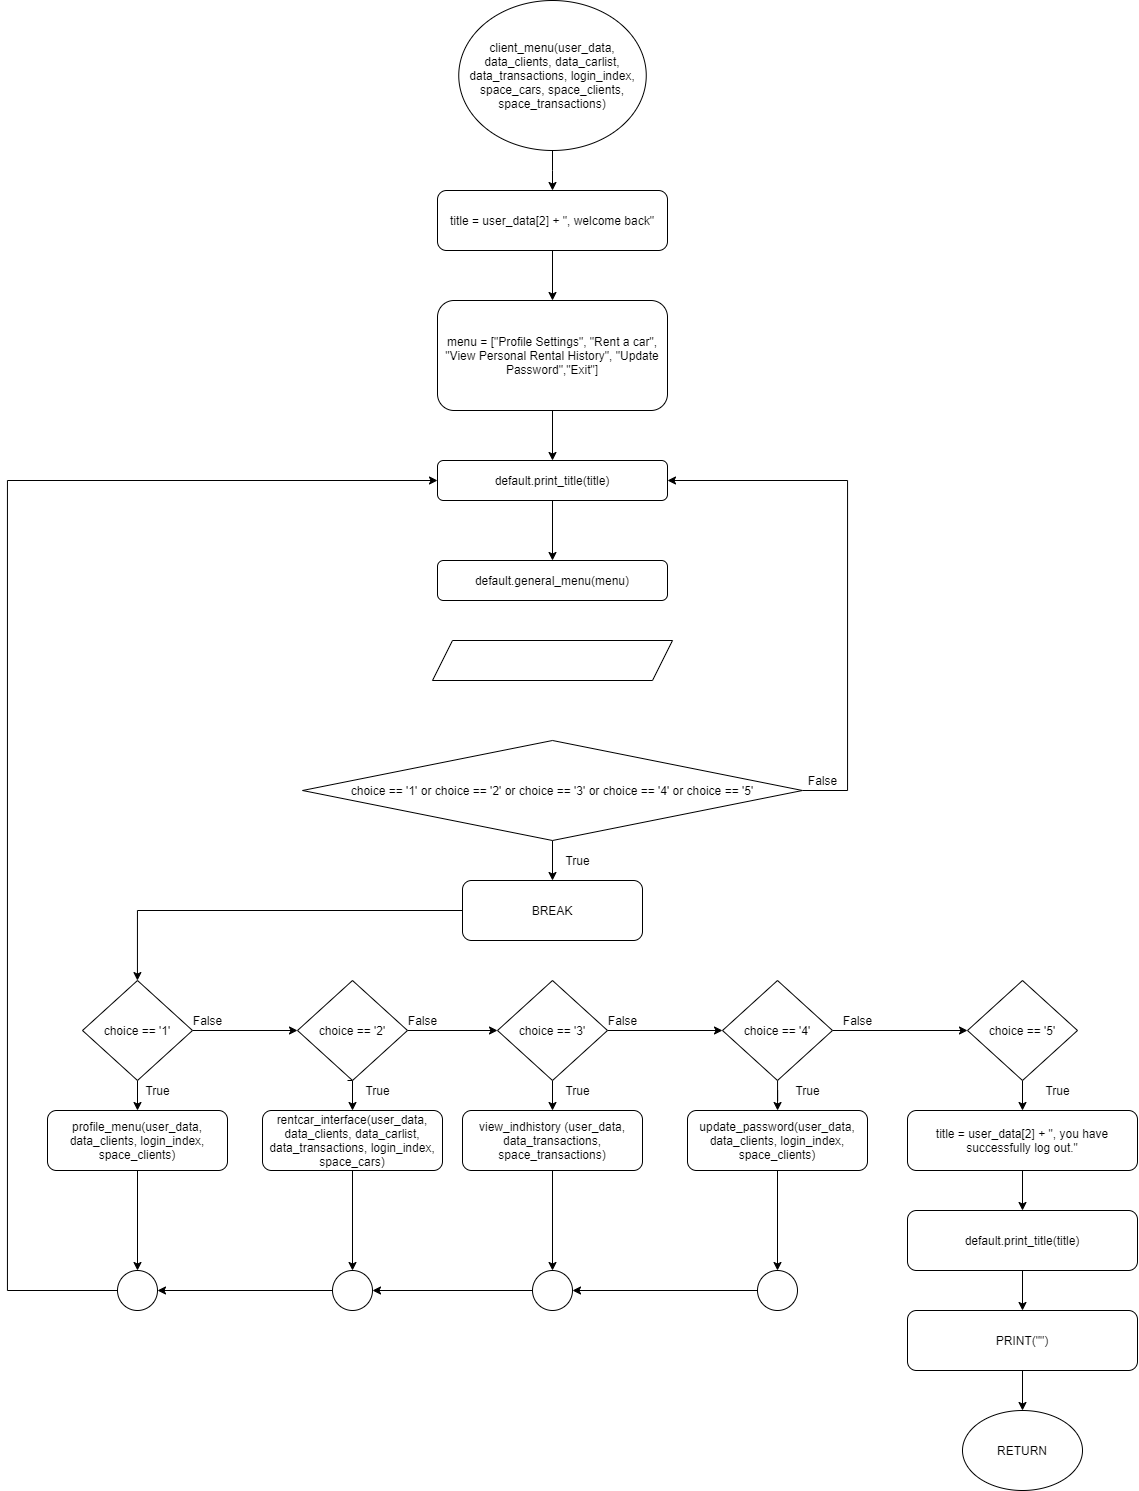

The diagram above was exported from draw.io. Its source (the exported page's mxGraphModel, read from the mxfile embedded in the PNG):
<mxGraphModel dx="1369" dy="876" grid="1" gridSize="10" guides="1" tooltips="1" connect="1" arrows="1" fold="1" page="1" pageScale="1" pageWidth="3300" pageHeight="4681" math="0" shadow="0">
  <root>
    <mxCell id="0" />
    <mxCell id="1" parent="0" />
    <mxCell id="2tX2r3fWJ1Ex_AaG3o2P-10" value="" style="edgeStyle=orthogonalEdgeStyle;rounded=0;orthogonalLoop=1;jettySize=auto;html=1;" edge="1" parent="1" source="0KB5lAkNAPburwyj5mUs-1" target="0KB5lAkNAPburwyj5mUs-2">
      <mxGeometry relative="1" as="geometry" />
    </mxCell>
    <mxCell id="0KB5lAkNAPburwyj5mUs-1" value="client_menu(user_data, data_clients, data_carlist, data_transactions, login_index, space_cars, space_clients, space_transactions)" style="ellipse;whiteSpace=wrap;html=1;" parent="1" vertex="1">
      <mxGeometry x="781.25" y="80" width="187.5" height="150" as="geometry" />
    </mxCell>
    <mxCell id="2tX2r3fWJ1Ex_AaG3o2P-11" value="" style="edgeStyle=orthogonalEdgeStyle;rounded=0;orthogonalLoop=1;jettySize=auto;html=1;" edge="1" parent="1" source="0KB5lAkNAPburwyj5mUs-2" target="0KB5lAkNAPburwyj5mUs-3">
      <mxGeometry relative="1" as="geometry" />
    </mxCell>
    <mxCell id="0KB5lAkNAPburwyj5mUs-2" value="title = user_data[2] + &quot;, welcome back&quot;" style="rounded=1;whiteSpace=wrap;html=1;" parent="1" vertex="1">
      <mxGeometry x="760" y="270" width="230" height="60" as="geometry" />
    </mxCell>
    <mxCell id="h15Hhl28LzWk26JGnIV6-5" value="" style="edgeStyle=orthogonalEdgeStyle;rounded=0;orthogonalLoop=1;jettySize=auto;html=1;" edge="1" parent="1" source="0KB5lAkNAPburwyj5mUs-3" target="h15Hhl28LzWk26JGnIV6-2">
      <mxGeometry relative="1" as="geometry" />
    </mxCell>
    <mxCell id="0KB5lAkNAPburwyj5mUs-3" value="menu = [&quot;Profile Settings&quot;, &quot;Rent a car&quot;, &quot;View Personal Rental History&quot;, &quot;Update Password&quot;,&quot;Exit&quot;]" style="rounded=1;whiteSpace=wrap;html=1;" parent="1" vertex="1">
      <mxGeometry x="760" y="380" width="230" height="110" as="geometry" />
    </mxCell>
    <mxCell id="2tX2r3fWJ1Ex_AaG3o2P-22" value="" style="edgeStyle=orthogonalEdgeStyle;rounded=0;orthogonalLoop=1;jettySize=auto;html=1;" edge="1" parent="1" source="0KB5lAkNAPburwyj5mUs-4" target="0KB5lAkNAPburwyj5mUs-5">
      <mxGeometry relative="1" as="geometry" />
    </mxCell>
    <mxCell id="0KB5lAkNAPburwyj5mUs-4" value="choice == '5'" style="rhombus;whiteSpace=wrap;html=1;" parent="1" vertex="1">
      <mxGeometry x="1290" y="1060" width="110" height="100" as="geometry" />
    </mxCell>
    <mxCell id="2tX2r3fWJ1Ex_AaG3o2P-23" value="" style="edgeStyle=orthogonalEdgeStyle;rounded=0;orthogonalLoop=1;jettySize=auto;html=1;" edge="1" parent="1" source="0KB5lAkNAPburwyj5mUs-5" target="K5e5D3taWrWDtkJDI0Ug-1">
      <mxGeometry relative="1" as="geometry" />
    </mxCell>
    <mxCell id="0KB5lAkNAPburwyj5mUs-5" value="title = user_data[2] + &quot;, you have successfully log out.&quot;" style="rounded=1;whiteSpace=wrap;html=1;" parent="1" vertex="1">
      <mxGeometry x="1230" y="1190" width="230" height="60" as="geometry" />
    </mxCell>
    <mxCell id="2tX2r3fWJ1Ex_AaG3o2P-24" value="" style="edgeStyle=orthogonalEdgeStyle;rounded=0;orthogonalLoop=1;jettySize=auto;html=1;" edge="1" parent="1" source="K5e5D3taWrWDtkJDI0Ug-1" target="K5e5D3taWrWDtkJDI0Ug-2">
      <mxGeometry relative="1" as="geometry" />
    </mxCell>
    <mxCell id="K5e5D3taWrWDtkJDI0Ug-1" value="default.print_title(title)" style="rounded=1;whiteSpace=wrap;html=1;" parent="1" vertex="1">
      <mxGeometry x="1230" y="1290" width="230" height="60" as="geometry" />
    </mxCell>
    <mxCell id="2tX2r3fWJ1Ex_AaG3o2P-25" value="" style="edgeStyle=orthogonalEdgeStyle;rounded=0;orthogonalLoop=1;jettySize=auto;html=1;" edge="1" parent="1" source="K5e5D3taWrWDtkJDI0Ug-2" target="K5e5D3taWrWDtkJDI0Ug-3">
      <mxGeometry relative="1" as="geometry" />
    </mxCell>
    <mxCell id="K5e5D3taWrWDtkJDI0Ug-2" value="PRINT(&quot;&quot;)" style="rounded=1;whiteSpace=wrap;html=1;" parent="1" vertex="1">
      <mxGeometry x="1230" y="1390" width="230" height="60" as="geometry" />
    </mxCell>
    <mxCell id="K5e5D3taWrWDtkJDI0Ug-3" value="RETURN" style="ellipse;whiteSpace=wrap;html=1;" parent="1" vertex="1">
      <mxGeometry x="1285" y="1490" width="120" height="80" as="geometry" />
    </mxCell>
    <mxCell id="2tX2r3fWJ1Ex_AaG3o2P-18" style="edgeStyle=orthogonalEdgeStyle;rounded=0;orthogonalLoop=1;jettySize=auto;html=1;exitX=0.5;exitY=1;exitDx=0;exitDy=0;entryX=0.5;entryY=0;entryDx=0;entryDy=0;" edge="1" parent="1" source="K5e5D3taWrWDtkJDI0Ug-4" target="K5e5D3taWrWDtkJDI0Ug-9">
      <mxGeometry relative="1" as="geometry" />
    </mxCell>
    <mxCell id="h15Hhl28LzWk26JGnIV6-11" value="" style="edgeStyle=orthogonalEdgeStyle;rounded=0;orthogonalLoop=1;jettySize=auto;html=1;" edge="1" parent="1" source="K5e5D3taWrWDtkJDI0Ug-4" target="K5e5D3taWrWDtkJDI0Ug-5">
      <mxGeometry relative="1" as="geometry" />
    </mxCell>
    <mxCell id="K5e5D3taWrWDtkJDI0Ug-4" value="choice == '1'" style="rhombus;whiteSpace=wrap;html=1;" parent="1" vertex="1">
      <mxGeometry x="405" y="1060" width="110" height="100" as="geometry" />
    </mxCell>
    <mxCell id="2tX2r3fWJ1Ex_AaG3o2P-19" style="edgeStyle=orthogonalEdgeStyle;rounded=0;orthogonalLoop=1;jettySize=auto;html=1;exitX=0.5;exitY=1;exitDx=0;exitDy=0;entryX=0.5;entryY=0;entryDx=0;entryDy=0;" edge="1" parent="1">
      <mxGeometry relative="1" as="geometry">
        <mxPoint x="669.9999999999998" y="1160" as="sourcePoint" />
        <mxPoint x="674.9999999999998" y="1190" as="targetPoint" />
      </mxGeometry>
    </mxCell>
    <mxCell id="h15Hhl28LzWk26JGnIV6-12" value="" style="edgeStyle=orthogonalEdgeStyle;rounded=0;orthogonalLoop=1;jettySize=auto;html=1;" edge="1" parent="1" source="K5e5D3taWrWDtkJDI0Ug-5" target="K5e5D3taWrWDtkJDI0Ug-6">
      <mxGeometry relative="1" as="geometry" />
    </mxCell>
    <mxCell id="K5e5D3taWrWDtkJDI0Ug-5" value="choice == '2'" style="rhombus;whiteSpace=wrap;html=1;" parent="1" vertex="1">
      <mxGeometry x="620" y="1060" width="110" height="100" as="geometry" />
    </mxCell>
    <mxCell id="2tX2r3fWJ1Ex_AaG3o2P-20" value="" style="edgeStyle=orthogonalEdgeStyle;rounded=0;orthogonalLoop=1;jettySize=auto;html=1;" edge="1" parent="1" source="K5e5D3taWrWDtkJDI0Ug-6" target="2tX2r3fWJ1Ex_AaG3o2P-5">
      <mxGeometry relative="1" as="geometry" />
    </mxCell>
    <mxCell id="h15Hhl28LzWk26JGnIV6-13" value="" style="edgeStyle=orthogonalEdgeStyle;rounded=0;orthogonalLoop=1;jettySize=auto;html=1;" edge="1" parent="1" source="K5e5D3taWrWDtkJDI0Ug-6" target="K5e5D3taWrWDtkJDI0Ug-7">
      <mxGeometry relative="1" as="geometry" />
    </mxCell>
    <mxCell id="K5e5D3taWrWDtkJDI0Ug-6" value="choice == '3'" style="rhombus;whiteSpace=wrap;html=1;" parent="1" vertex="1">
      <mxGeometry x="820" y="1060" width="110" height="100" as="geometry" />
    </mxCell>
    <mxCell id="2tX2r3fWJ1Ex_AaG3o2P-21" value="" style="edgeStyle=orthogonalEdgeStyle;rounded=0;orthogonalLoop=1;jettySize=auto;html=1;" edge="1" parent="1" source="K5e5D3taWrWDtkJDI0Ug-7" target="2tX2r3fWJ1Ex_AaG3o2P-6">
      <mxGeometry relative="1" as="geometry" />
    </mxCell>
    <mxCell id="h15Hhl28LzWk26JGnIV6-14" value="" style="edgeStyle=orthogonalEdgeStyle;rounded=0;orthogonalLoop=1;jettySize=auto;html=1;" edge="1" parent="1" source="K5e5D3taWrWDtkJDI0Ug-7" target="0KB5lAkNAPburwyj5mUs-4">
      <mxGeometry relative="1" as="geometry" />
    </mxCell>
    <mxCell id="K5e5D3taWrWDtkJDI0Ug-7" value="choice == '4'" style="rhombus;whiteSpace=wrap;html=1;" parent="1" vertex="1">
      <mxGeometry x="1045" y="1060" width="110" height="100" as="geometry" />
    </mxCell>
    <mxCell id="2tX2r3fWJ1Ex_AaG3o2P-12" value="" style="edgeStyle=orthogonalEdgeStyle;rounded=0;orthogonalLoop=1;jettySize=auto;html=1;" edge="1" parent="1" source="K5e5D3taWrWDtkJDI0Ug-8" target="2tX2r3fWJ1Ex_AaG3o2P-9">
      <mxGeometry relative="1" as="geometry" />
    </mxCell>
    <mxCell id="h15Hhl28LzWk26JGnIV6-10" style="edgeStyle=orthogonalEdgeStyle;rounded=0;orthogonalLoop=1;jettySize=auto;html=1;entryX=1;entryY=0.5;entryDx=0;entryDy=0;" edge="1" parent="1" source="K5e5D3taWrWDtkJDI0Ug-8" target="h15Hhl28LzWk26JGnIV6-2">
      <mxGeometry relative="1" as="geometry">
        <Array as="points">
          <mxPoint x="1170" y="870" />
          <mxPoint x="1170" y="560" />
        </Array>
      </mxGeometry>
    </mxCell>
    <mxCell id="K5e5D3taWrWDtkJDI0Ug-8" value="choice == '1' or choice == '2' or choice == '3' or choice == '4' or choice == '5'" style="rhombus;whiteSpace=wrap;html=1;" parent="1" vertex="1">
      <mxGeometry x="625" y="820" width="500" height="100" as="geometry" />
    </mxCell>
    <mxCell id="h15Hhl28LzWk26JGnIV6-24" style="edgeStyle=orthogonalEdgeStyle;rounded=0;orthogonalLoop=1;jettySize=auto;html=1;entryX=0.5;entryY=0;entryDx=0;entryDy=0;startArrow=none;startFill=0;endArrow=classic;endFill=1;" edge="1" parent="1" source="K5e5D3taWrWDtkJDI0Ug-9" target="h15Hhl28LzWk26JGnIV6-20">
      <mxGeometry relative="1" as="geometry" />
    </mxCell>
    <mxCell id="K5e5D3taWrWDtkJDI0Ug-9" value="profile_menu(user_data, data_clients, login_index, space_clients)" style="rounded=1;whiteSpace=wrap;html=1;" parent="1" vertex="1">
      <mxGeometry x="370" y="1190" width="180" height="60" as="geometry" />
    </mxCell>
    <mxCell id="h15Hhl28LzWk26JGnIV6-25" value="" style="edgeStyle=orthogonalEdgeStyle;rounded=0;orthogonalLoop=1;jettySize=auto;html=1;startArrow=none;startFill=0;endArrow=classic;endFill=1;" edge="1" parent="1" source="2tX2r3fWJ1Ex_AaG3o2P-3" target="h15Hhl28LzWk26JGnIV6-21">
      <mxGeometry relative="1" as="geometry" />
    </mxCell>
    <mxCell id="2tX2r3fWJ1Ex_AaG3o2P-3" value="rentcar_interface(user_data, data_clients, data_carlist, data_transactions, login_index, space_cars)" style="rounded=1;whiteSpace=wrap;html=1;" vertex="1" parent="1">
      <mxGeometry x="585" y="1190" width="180" height="60" as="geometry" />
    </mxCell>
    <mxCell id="h15Hhl28LzWk26JGnIV6-26" value="" style="edgeStyle=orthogonalEdgeStyle;rounded=0;orthogonalLoop=1;jettySize=auto;html=1;startArrow=none;startFill=0;endArrow=classic;endFill=1;" edge="1" parent="1" source="2tX2r3fWJ1Ex_AaG3o2P-5" target="h15Hhl28LzWk26JGnIV6-22">
      <mxGeometry relative="1" as="geometry" />
    </mxCell>
    <mxCell id="2tX2r3fWJ1Ex_AaG3o2P-5" value="&lt;div&gt;&lt;span&gt;view_indhistory (user_data, data_transactions, space_transactions)&lt;/span&gt;&lt;/div&gt;" style="rounded=1;whiteSpace=wrap;html=1;align=center;" vertex="1" parent="1">
      <mxGeometry x="785" y="1190" width="180" height="60" as="geometry" />
    </mxCell>
    <mxCell id="h15Hhl28LzWk26JGnIV6-27" value="" style="edgeStyle=orthogonalEdgeStyle;rounded=0;orthogonalLoop=1;jettySize=auto;html=1;startArrow=none;startFill=0;endArrow=classic;endFill=1;" edge="1" parent="1" source="2tX2r3fWJ1Ex_AaG3o2P-6" target="h15Hhl28LzWk26JGnIV6-23">
      <mxGeometry relative="1" as="geometry" />
    </mxCell>
    <mxCell id="2tX2r3fWJ1Ex_AaG3o2P-6" value="update_password(user_data, data_clients, login_index, space_clients)" style="rounded=1;whiteSpace=wrap;html=1;" vertex="1" parent="1">
      <mxGeometry x="1010" y="1190" width="180" height="60" as="geometry" />
    </mxCell>
    <mxCell id="2tX2r3fWJ1Ex_AaG3o2P-15" style="edgeStyle=orthogonalEdgeStyle;rounded=0;orthogonalLoop=1;jettySize=auto;html=1;exitX=0;exitY=0.5;exitDx=0;exitDy=0;" edge="1" parent="1" source="2tX2r3fWJ1Ex_AaG3o2P-9" target="K5e5D3taWrWDtkJDI0Ug-4">
      <mxGeometry relative="1" as="geometry" />
    </mxCell>
    <mxCell id="2tX2r3fWJ1Ex_AaG3o2P-9" value="BREAK" style="rounded=1;whiteSpace=wrap;html=1;" vertex="1" parent="1">
      <mxGeometry x="785" y="960" width="180" height="60" as="geometry" />
    </mxCell>
    <mxCell id="h15Hhl28LzWk26JGnIV6-6" value="" style="edgeStyle=orthogonalEdgeStyle;rounded=0;orthogonalLoop=1;jettySize=auto;html=1;" edge="1" parent="1" source="h15Hhl28LzWk26JGnIV6-2" target="h15Hhl28LzWk26JGnIV6-3">
      <mxGeometry relative="1" as="geometry" />
    </mxCell>
    <mxCell id="h15Hhl28LzWk26JGnIV6-2" value="default.print_title(title)" style="rounded=1;whiteSpace=wrap;html=1;" vertex="1" parent="1">
      <mxGeometry x="760" y="540" width="230" height="40" as="geometry" />
    </mxCell>
    <mxCell id="h15Hhl28LzWk26JGnIV6-3" value="default.general_menu(menu)" style="rounded=1;whiteSpace=wrap;html=1;" vertex="1" parent="1">
      <mxGeometry x="760" y="640" width="230" height="40" as="geometry" />
    </mxCell>
    <mxCell id="h15Hhl28LzWk26JGnIV6-34" style="edgeStyle=orthogonalEdgeStyle;rounded=0;orthogonalLoop=1;jettySize=auto;html=1;entryX=0;entryY=0.5;entryDx=0;entryDy=0;startArrow=none;startFill=0;endArrow=classic;endFill=1;" edge="1" parent="1" source="h15Hhl28LzWk26JGnIV6-20" target="h15Hhl28LzWk26JGnIV6-2">
      <mxGeometry relative="1" as="geometry">
        <Array as="points">
          <mxPoint x="330" y="1370" />
          <mxPoint x="330" y="560" />
        </Array>
      </mxGeometry>
    </mxCell>
    <mxCell id="h15Hhl28LzWk26JGnIV6-20" value="" style="ellipse;whiteSpace=wrap;html=1;aspect=fixed;" vertex="1" parent="1">
      <mxGeometry x="440" y="1350" width="40" height="40" as="geometry" />
    </mxCell>
    <mxCell id="h15Hhl28LzWk26JGnIV6-33" value="" style="edgeStyle=orthogonalEdgeStyle;rounded=0;orthogonalLoop=1;jettySize=auto;html=1;startArrow=none;startFill=0;endArrow=classic;endFill=1;entryX=1;entryY=0.5;entryDx=0;entryDy=0;" edge="1" parent="1" source="h15Hhl28LzWk26JGnIV6-21" target="h15Hhl28LzWk26JGnIV6-20">
      <mxGeometry relative="1" as="geometry">
        <mxPoint x="575" y="1370" as="targetPoint" />
        <Array as="points" />
      </mxGeometry>
    </mxCell>
    <mxCell id="h15Hhl28LzWk26JGnIV6-21" value="" style="ellipse;whiteSpace=wrap;html=1;aspect=fixed;" vertex="1" parent="1">
      <mxGeometry x="655" y="1350" width="40" height="40" as="geometry" />
    </mxCell>
    <mxCell id="h15Hhl28LzWk26JGnIV6-31" style="edgeStyle=orthogonalEdgeStyle;rounded=0;orthogonalLoop=1;jettySize=auto;html=1;entryX=1;entryY=0.5;entryDx=0;entryDy=0;startArrow=none;startFill=0;endArrow=classic;endFill=1;" edge="1" parent="1" source="h15Hhl28LzWk26JGnIV6-22" target="h15Hhl28LzWk26JGnIV6-21">
      <mxGeometry relative="1" as="geometry" />
    </mxCell>
    <mxCell id="h15Hhl28LzWk26JGnIV6-22" value="" style="ellipse;whiteSpace=wrap;html=1;aspect=fixed;" vertex="1" parent="1">
      <mxGeometry x="855" y="1350" width="40" height="40" as="geometry" />
    </mxCell>
    <mxCell id="h15Hhl28LzWk26JGnIV6-30" style="edgeStyle=orthogonalEdgeStyle;rounded=0;orthogonalLoop=1;jettySize=auto;html=1;entryX=1;entryY=0.5;entryDx=0;entryDy=0;startArrow=none;startFill=0;endArrow=classic;endFill=1;" edge="1" parent="1" source="h15Hhl28LzWk26JGnIV6-23" target="h15Hhl28LzWk26JGnIV6-22">
      <mxGeometry relative="1" as="geometry" />
    </mxCell>
    <mxCell id="h15Hhl28LzWk26JGnIV6-23" value="" style="ellipse;whiteSpace=wrap;html=1;aspect=fixed;" vertex="1" parent="1">
      <mxGeometry x="1080" y="1350" width="40" height="40" as="geometry" />
    </mxCell>
    <mxCell id="h15Hhl28LzWk26JGnIV6-35" value="False" style="text;html=1;align=center;verticalAlign=middle;resizable=0;points=[];autosize=1;strokeColor=none;" vertex="1" parent="1">
      <mxGeometry x="1125" y="850" width="40" height="20" as="geometry" />
    </mxCell>
    <mxCell id="h15Hhl28LzWk26JGnIV6-36" value="True" style="text;html=1;align=center;verticalAlign=middle;resizable=0;points=[];autosize=1;strokeColor=none;" vertex="1" parent="1">
      <mxGeometry x="880" y="930" width="40" height="20" as="geometry" />
    </mxCell>
    <mxCell id="h15Hhl28LzWk26JGnIV6-37" value="True" style="text;html=1;align=center;verticalAlign=middle;resizable=0;points=[];autosize=1;strokeColor=none;" vertex="1" parent="1">
      <mxGeometry x="460" y="1160" width="40" height="20" as="geometry" />
    </mxCell>
    <mxCell id="h15Hhl28LzWk26JGnIV6-38" value="True" style="text;html=1;align=center;verticalAlign=middle;resizable=0;points=[];autosize=1;strokeColor=none;" vertex="1" parent="1">
      <mxGeometry x="680" y="1160" width="40" height="20" as="geometry" />
    </mxCell>
    <mxCell id="h15Hhl28LzWk26JGnIV6-39" value="True" style="text;html=1;align=center;verticalAlign=middle;resizable=0;points=[];autosize=1;strokeColor=none;" vertex="1" parent="1">
      <mxGeometry x="880" y="1160" width="40" height="20" as="geometry" />
    </mxCell>
    <mxCell id="h15Hhl28LzWk26JGnIV6-40" value="True" style="text;html=1;align=center;verticalAlign=middle;resizable=0;points=[];autosize=1;strokeColor=none;" vertex="1" parent="1">
      <mxGeometry x="1110" y="1160" width="40" height="20" as="geometry" />
    </mxCell>
    <mxCell id="h15Hhl28LzWk26JGnIV6-41" value="True" style="text;html=1;align=center;verticalAlign=middle;resizable=0;points=[];autosize=1;strokeColor=none;" vertex="1" parent="1">
      <mxGeometry x="1360" y="1160" width="40" height="20" as="geometry" />
    </mxCell>
    <mxCell id="h15Hhl28LzWk26JGnIV6-42" value="False" style="text;html=1;align=center;verticalAlign=middle;resizable=0;points=[];autosize=1;strokeColor=none;" vertex="1" parent="1">
      <mxGeometry x="510" y="1090" width="40" height="20" as="geometry" />
    </mxCell>
    <mxCell id="h15Hhl28LzWk26JGnIV6-43" value="False" style="text;html=1;align=center;verticalAlign=middle;resizable=0;points=[];autosize=1;strokeColor=none;" vertex="1" parent="1">
      <mxGeometry x="725" y="1090" width="40" height="20" as="geometry" />
    </mxCell>
    <mxCell id="h15Hhl28LzWk26JGnIV6-44" value="False" style="text;html=1;align=center;verticalAlign=middle;resizable=0;points=[];autosize=1;strokeColor=none;" vertex="1" parent="1">
      <mxGeometry x="925" y="1090" width="40" height="20" as="geometry" />
    </mxCell>
    <mxCell id="h15Hhl28LzWk26JGnIV6-45" value="False" style="text;html=1;align=center;verticalAlign=middle;resizable=0;points=[];autosize=1;strokeColor=none;" vertex="1" parent="1">
      <mxGeometry x="1160" y="1090" width="40" height="20" as="geometry" />
    </mxCell>
    <mxCell id="waqB5fCVUn7LWDH6cR-D-1" value="" style="shape=parallelogram;perimeter=parallelogramPerimeter;whiteSpace=wrap;html=1;fixedSize=1;" vertex="1" parent="1">
      <mxGeometry x="755" y="720" width="240" height="40" as="geometry" />
    </mxCell>
  </root>
</mxGraphModel>